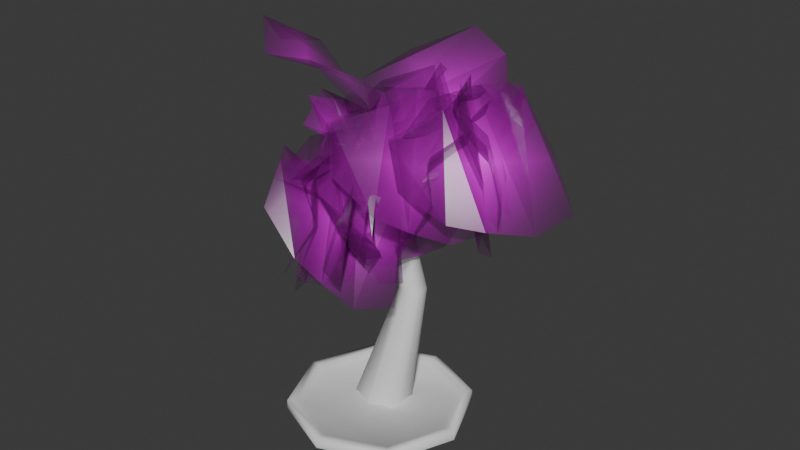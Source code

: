 # Source: maple_tree.blend  (saved by Blender 4.0.36; exported with 4.5.12 LTS)
import bpy
from mathutils import Matrix  # noqa: F401  (used for matrix-valued properties, if any)

bpy.ops.wm.read_factory_settings(use_empty=True)
scene = bpy.context.scene
scene.name = 'Scene'

# ---- collections
col_collection = bpy.data.collections.new('Collection'); scene.collection.children.link(col_collection)
col_mapletree = bpy.data.collections.new('MapleTree'); col_collection.children.link(col_mapletree)

# ---- images (referenced by path relative to the original .blend; pixels are not part of the script)
import os
ASSET_DIR = os.environ.get("B2B_ASSET_DIR", "")  # directory of the original .blend (textures are referenced by path, not embedded)
HERE = os.path.dirname(os.path.abspath(__file__))  # packed textures are extracted next to this script under _unpacked/

def load_image(name, relpath, width, height, colorspace="sRGB"):
    """Load a texture the original file referenced (path relative to the .blend, or extracted next to this script)."""
    p = next((c for c in (os.path.join(HERE, relpath), os.path.join(ASSET_DIR, relpath)) if relpath and os.path.exists(c)), "")
    if p:
        img = bpy.data.images.load(p, check_existing=True)
        img.name = name
    else:  # same state as the original file: an image datablock whose file is absent (Cycles renders it pink)
        img = bpy.data.images.new(name, width, height)
        img.source = "FILE"
        img.filepath = "//" + (relpath or name)
    img.colorspace_settings.name = colorspace
    return img
img_tcom_tree_norwaymaplebranch03_512_albedo_png = load_image('TCom_Tree_NorwayMapleBranch03_512_albedo.png', 'TCom_Tree_NorwayMapleBranch03_512_albedo.png', 1024, 1024, 'sRGB')
img_tcom_tree_norwaymaplebranch03_512_normal_png = load_image('TCom_Tree_NorwayMapleBranch03_512_normal.png', 'TCom_Tree_NorwayMapleBranch03_512_normal.png', 1024, 1024, 'Non-Color')
img_tcom_tree_norwaymaplebranch03_512_roughness_png = load_image('TCom_Tree_NorwayMapleBranch03_512_roughness.png', 'TCom_Tree_NorwayMapleBranch03_512_roughness.png', 1024, 1024, 'Non-Color')
img_tcom_tree_norwaymaplebranch03_512_alpha_png = load_image('TCom_Tree_NorwayMapleBranch03_512_alpha.png', 'TCom_Tree_NorwayMapleBranch03_512_alpha.png', 1024, 1024, 'Non-Color')

# ---- materials (node trees are filled in below, after node groups)
mat_material_001 = bpy.data.materials.new('Material.001')
mat_material_001.use_transparent_shadow = False
mat_material = bpy.data.materials.new('Material')
mat_material.alpha_threshold = 0.0
mat_material.use_transparent_shadow = False
mat_material.roughness = 0.5
mat_material.line_color = (0.0, 0.0, 0.0, 1.0)
mat_tcom_tree_norwaymaplebranch03_512_albedo = bpy.data.materials.new('TCom_Tree_NorwayMapleBranch03_512_albedo')
mat_tcom_tree_norwaymaplebranch03_512_albedo.surface_render_method = 'BLENDED'
mat_tcom_tree_norwaymaplebranch03_512_albedo.blend_method = 'BLEND'

# ---- material node trees
mat_material_001.use_nodes = True; mat_material_001.node_tree.nodes.clear()
_N = mat_material_001.node_tree.nodes; _L = mat_material_001.node_tree.links
n0 = _N.new('ShaderNodeBsdfPrincipled'); n0.name = 'Principled BSDF'; n0.location = (10, 300)
n0.inputs[3].default_value = 1.45
n1 = _N.new('ShaderNodeOutputMaterial'); n1.name = 'Material Output'; n1.location = (300, 300)
_L.new(n0.outputs[0], n1.inputs[0])
n1.is_active_output = True
mat_material.use_nodes = True; mat_material.node_tree.nodes.clear()
_N = mat_material.node_tree.nodes; _L = mat_material.node_tree.links
n0 = _N.new('ShaderNodeOutputMaterial'); n0.name = 'Material Output'; n0.location = (300, 300)
n1 = _N.new('ShaderNodeBsdfPrincipled'); n1.name = 'Principled BSDF'; n1.location = (10, 300)
n1.inputs[3].default_value = 1.45
_L.new(n1.outputs[0], n0.inputs[0])
n0.is_active_output = True
mat_tcom_tree_norwaymaplebranch03_512_albedo.use_nodes = True; mat_tcom_tree_norwaymaplebranch03_512_albedo.node_tree.nodes.clear()
_N = mat_tcom_tree_norwaymaplebranch03_512_albedo.node_tree.nodes; _L = mat_tcom_tree_norwaymaplebranch03_512_albedo.node_tree.links
n0 = _N.new('ShaderNodeTexImage'); n0.name = 'Image Texture'; n0.location = (-436, 302)
n0.image = img_tcom_tree_norwaymaplebranch03_512_albedo_png
n0.extension = 'CLIP'
n1 = _N.new('ShaderNodeNormalMap'); n1.name = 'Normal Map'; n1.location = (284, -269)
n2 = _N.new('ShaderNodeOutputMaterial'); n2.name = 'Material Output'; n2.location = (817, 294)
n3 = _N.new('ShaderNodeBsdfPrincipled'); n3.name = 'Principled BSDF'; n3.location = (586, 300)
n3.inputs[3].default_value = 1.45
n4 = _N.new('ShaderNodeTexImage'); n4.name = 'Image Texture.003'; n4.location = (-46, -311)
n4.image = img_tcom_tree_norwaymaplebranch03_512_normal_png
n4.extension = 'CLIP'
n5 = _N.new('ShaderNodeTexImage'); n5.name = 'Image Texture.001'; n5.location = (-436, 7)
n5.image = img_tcom_tree_norwaymaplebranch03_512_roughness_png
n5.extension = 'CLIP'
n6 = _N.new('ShaderNodeTexImage'); n6.name = 'Image Texture.002'; n6.location = (-434, -310)
n6.image = img_tcom_tree_norwaymaplebranch03_512_alpha_png
n6.extension = 'CLIP'
_L.new(n0.outputs[0], n3.inputs[0])
_L.new(n3.outputs[0], n2.inputs[0])
_L.new(n4.outputs[0], n1.inputs[1])
_L.new(n5.outputs[0], n3.inputs[2])
_L.new(n6.outputs[1], n3.inputs[4])
n2.is_active_output = True

# ---- world
world_world = bpy.data.worlds.new('World'); scene.world = world_world
world_world.use_nodes = True; world_world.node_tree.nodes.clear()
_N = world_world.node_tree.nodes; _L = world_world.node_tree.links
n0 = _N.new('ShaderNodeOutputWorld'); n0.name = 'World Output'; n0.location = (300, 300)
n1 = _N.new('ShaderNodeBackground'); n1.name = 'Background'; n1.location = (10, 300)
n1.inputs[0].default_value = (0.05088, 0.05088, 0.05088, 1.0)
_L.new(n1.outputs[0], n0.inputs[0])
n0.is_active_output = True
world_world.color = (0.05088, 0.05088, 0.05088)
world_world.use_sun_shadow = False
world_world.sun_shadow_jitter_overblur = 0.0

# ---- meshes
me_circle = bpy.data.meshes.new('Circle')
me_circle.from_pydata([(0.0, 2.0, 0.0), (-1.414, 1.414, 0.0), (-2.0, 0.0, 0.0), (-1.414, -1.414, 0.0), (0.0, -2.0, 0.0), (1.414, -1.414, 0.0), (2.0, 0.0, 0.0), (1.414, 1.414, 0.0), (0.0, 1.796, 0.2), (-1.27, 1.27, 0.2001), (-1.796, 0.0, 0.2), (-1.27, -1.27, 0.2), (0.0, -1.796, 0.2), (1.27, -1.27, 0.2), (1.796, 0.0, 0.2), (1.27, 1.27, 0.2), (0.0, 2.0, 0.2), (-1.414, 1.414, 0.2), (-2.0, 0.0, 0.2), (-1.414, -1.414, 0.2), (0.0, -2.0, 0.2), (1.414, -1.414, 0.2), (2.0, 0.0, 0.2), (1.414, 1.414, 0.2), (-6.024e-10, 1.714, 0.09415), (-1.212, 1.212, 0.09416), (-1.714, 6.834e-10, 0.09415), (-1.212, -1.212, 0.09415), (-6.024e-10, -1.714, 0.09415), (1.212, -1.212, 0.09415), (1.714, 6.834e-10, 0.09415), (1.212, 1.212, 0.09415), (0.0, 0.0, 0.4397)], [], [(25, 32, 31, 24), (8, 9, 25, 24), (7, 0, 16, 23), (0, 1, 17, 16), (4, 5, 21, 20), (1, 2, 18, 17), (5, 6, 22, 21), (2, 3, 19, 18), (6, 7, 23, 22), (9, 8, 16, 17), (10, 9, 17, 18), (11, 10, 18, 19), (12, 11, 19, 20), (13, 12, 20, 21), (14, 13, 21, 22), (15, 14, 22, 23), (8, 15, 23, 16), (12, 13, 29, 28), (9, 10, 26, 25), (13, 14, 30, 29), (10, 11, 27, 26), (14, 15, 31, 30), (11, 12, 28, 27), (15, 8, 24, 31), (32, 29, 30, 31), (26, 27, 32, 25), (27, 28, 29, 32), (3, 4, 20, 19)])
me_circle.polygons.foreach_set('use_smooth', [True] * 28)
me_circle.polygons.foreach_set('material_index', [1, 0, 0, 0, 0, 0, 0, 0, 0, 0, 0, 0, 0, 0, 0, 0, 0, 0, 0, 0, 0, 0, 0, 0, 1, 1, 1, 0])
_uv = me_circle.uv_layers.new(name='UVMap')
_uv.uv.foreach_set('vector', [0.1239, 0.5616, 0.498, 0.4974, 0.5662, 0.8731, 0.2817, 0.8096, 0.262, 0.8377, 0.09287, 0.5668, 0.1239, 0.5616, 0.2817, 0.8096, 0.59, 0.9998, 0.2035, 0.9216, 0.2331, 0.8786, 0.5804, 0.9502, 0.2035, 0.9216, 2.91e-08, 0.5825, 0.0493, 0.574, 0.2331, 0.8786, 0.7922, 0.07717, 0.9991, 0.4079, 0.9499, 0.4174, 0.7635, 0.1196, 2.91e-08, 0.5825, 0.08037, 0.2043, 0.1224, 0.2331, 0.0493, 0.574, 0.9991, 0.4079, 0.9222, 0.7912, 0.8796, 0.7624, 0.9499, 0.4174, 0.08037, 0.2043, 0.4107, 7.092e-08, 0.42, 0.04906, 0.1224, 0.2331, 0.9222, 0.7912, 0.59, 0.9998, 0.5804, 0.9502, 0.8796, 0.7624, 0.09287, 0.5668, 0.262, 0.8377, 0.2331, 0.8786, 0.0493, 0.574, 0.1625, 0.2614, 0.09287, 0.5668, 0.0493, 0.574, 0.1224, 0.2331, 0.4277, 0.09247, 0.1625, 0.2614, 0.1224, 0.2331, 0.42, 0.04906, 0.7354, 0.1601, 0.4277, 0.09247, 0.42, 0.04906, 0.7635, 0.1196, 0.9063, 0.4253, 0.7354, 0.1601, 0.7635, 0.1196, 0.9499, 0.4174, 0.8388, 0.7342, 0.9063, 0.4253, 0.9499, 0.4174, 0.8796, 0.7624, 0.5725, 0.9064, 0.8388, 0.7342, 0.8796, 0.7624, 0.5804, 0.9502, 0.262, 0.8377, 0.5725, 0.9064, 0.5804, 0.9502, 0.2331, 0.8786, 0.7354, 0.1601, 0.9063, 0.4253, 0.8732, 0.4315, 0.7164, 0.1879, 0.09287, 0.5668, 0.1625, 0.2614, 0.19, 0.2804, 0.1239, 0.5616, 0.9063, 0.4253, 0.8388, 0.7342, 0.8109, 0.7151, 0.8732, 0.4315, 0.1625, 0.2614, 0.4277, 0.09247, 0.4337, 0.1255, 0.19, 0.2804, 0.8388, 0.7342, 0.5725, 0.9064, 0.5662, 0.8731, 0.8109, 0.7151, 0.4277, 0.09247, 0.7354, 0.1601, 0.7164, 0.1879, 0.4337, 0.1255, 0.5725, 0.9064, 0.262, 0.8377, 0.2817, 0.8096, 0.5662, 0.8731, 0.498, 0.4974, 0.8732, 0.4315, 0.8109, 0.7151, 0.5662, 0.8731, 0.19, 0.2804, 0.4337, 0.1255, 0.498, 0.4974, 0.1239, 0.5616, 0.4337, 0.1255, 0.7164, 0.1879, 0.8732, 0.4315, 0.498, 0.4974, 0.4107, 7.092e-08, 0.7922, 0.07717, 0.7635, 0.1196, 0.42, 0.04906])
me_circle.materials.append(mat_material_001)
me_circle.materials.append(mat_material)
me_circle.update()
me_cube_005 = bpy.data.meshes.new('Cube.005')
me_cube_005.from_pydata([(-0.3234, -0.2116, -0.02684), (-0.3234, 0.2116, -0.02684), (0.3234, -0.2116, -0.02684), (0.3234, 0.2116, -0.02684), (0.0, 0.3234, -0.02684), (0.0, -0.3234, -0.02684), (0.2632, 0.2425, 1.778), (0.4026, 0.2919, 1.782), (0.5419, 0.2425, 1.785), (0.2632, 0.05559, 1.778), (0.5419, 0.05559, 1.785), (0.4026, 0.006204, 1.782), (-0.05298, 0.411, 2.638), (0.02689, 0.4396, 2.66), (0.1093, 0.4109, 2.644), (-0.05583, 0.306, 2.645), (0.1067, 0.3029, 2.632), (0.0294, 0.2759, 2.644), (-0.3234, 0.0, -0.02684), (0.3234, 0.0, -0.02684), (0.2632, 0.1491, 1.778), (0.5419, 0.1491, 1.785), (-0.05298, 0.3615, 2.651), (0.1067, 0.3562, 2.634), (0.02356, 0.3485, 2.688), (0.6429, 0.3463, 3.275), (0.6429, 0.2927, 3.275), (0.5971, 0.2645, 3.343), (0.5971, 0.3463, 3.343), (-0.0319, 0.7012, 3.479), (0.07652, 0.6718, 3.498), (0.07582, 0.6017, 3.516), (-0.02706, 0.6144, 3.545), (0.1558, 1.034, 3.815), (-0.7082, 0.3143, 3.121), (-0.6017, 0.3375, 3.155), (-0.7198, 0.2452, 3.128), (-0.6251, 0.2359, 3.187), (0.04968, -0.1165, 2.849), (0.04373, -0.09605, 2.984), (-0.09927, -0.3785, 3.021), (-0.07082, -0.1838, 2.901), (-0.07084, -0.1485, 2.959), (0.01818, -0.2042, 2.871), (0.01288, -0.1926, 2.974), (0.4069, -0.5824, 2.759), (0.7079, 0.3448, 3.375), (0.7478, 0.3448, 3.31), (0.7478, 0.2936, 3.31), (0.7079, 0.2666, 3.375), (0.9243, -0.3614, 3.498), (0.7663, 0.7179, 3.359), (-0.6258, 0.3478, 3.264), (-0.648, 0.2525, 3.293), (-0.7251, 0.3258, 3.231), (-0.736, 0.2609, 3.237), (-0.7121, 0.02998, 3.399), (-0.5996, 0.9946, 3.167), (0.06782, 0.7332, 3.539), (0.06687, 0.6706, 3.559), (-0.02915, 0.6838, 3.584), (-0.03323, 0.7589, 3.52), (0.6095, 0.7167, 3.612), (-0.4644, 1.053, 3.401), (1.421, 0.318, 3.432), (-0.9778, 0.3428, 3.774)], [], [(0, 9, 20, 18), (4, 7, 8, 3), (2, 10, 11, 5), (5, 11, 9, 0), (20, 6, 1, 18), (19, 21, 10, 2), (3, 8, 21, 19), (20, 9, 15, 22), (8, 14, 23, 21), (10, 16, 17, 11), (20, 22, 12, 6), (7, 13, 14, 8), (22, 42, 39, 24), (13, 24, 32, 29), (9, 11, 17, 15), (24, 13, 35, 37), (54, 65, 52), (10, 21, 23, 16), (23, 24, 28, 25), (17, 16, 26, 27), (16, 23, 25, 26), (14, 13, 29, 30), (23, 14, 30, 31), (24, 23, 31, 32), (53, 65, 55), (22, 24, 37, 36), (12, 22, 36, 34), (13, 12, 34, 35), (55, 65, 54), (43, 44, 40), (52, 65, 53), (42, 41, 40), (41, 43, 40), (17, 24, 39, 38), (15, 41, 42, 22), (44, 42, 40), (44, 45, 39), (38, 43, 41), (44, 39, 42), (38, 41, 15, 17), (39, 45, 38), (43, 45, 44), (26, 50, 27), (43, 38, 45), (6, 12, 13, 7), (26, 25, 47, 48), (28, 27, 49, 46), (48, 49, 50), (47, 51, 46), (28, 51, 25), (48, 50, 26), (27, 50, 49), (46, 51, 28), (37, 56, 36), (25, 51, 47), (34, 36, 55, 54), (53, 56, 37), (30, 62, 31), (37, 35, 52, 53), (55, 56, 53), (34, 57, 35), (55, 36, 56), (35, 57, 52), (52, 57, 54), (54, 57, 34), (32, 31, 59, 60), (30, 29, 61, 58), (32, 60, 63), (58, 59, 62), (32, 63, 29), (31, 62, 59), (58, 62, 30), (61, 63, 60), (29, 63, 61), (47, 64, 48), (49, 64, 46), (48, 64, 49), (46, 64, 47), (24, 17, 27, 28), (1, 6, 7, 4), (61, 60, 33), (59, 58, 33), (60, 59, 33), (58, 61, 33)])
me_cube_005.polygons.foreach_set('use_smooth', [True] * 84)
_uv = me_cube_005.uv_layers.new(name='UVMap')
_uv.uv.foreach_set('vector', [0.4743, 0.7257, 0.4743, 0.2476, 0.4989, 0.2434, 0.5299, 0.7162, 0.3745, 0.7148, 0.4364, 0.2254, 0.4743, 0.2216, 0.4627, 0.7082, 0.01616, 0.7151, -1.246e-09, 0.223, 0.03146, 0.2291, 0.08948, 0.7269, 0.08948, 0.7269, 0.03146, 0.2291, 0.07084, 0.2312, 0.1807, 0.7298, 0.5299, 0.2421, 0.5547, 0.2395, 0.586, 0.71, 0.5299, 0.7159, 0.2361, 0.7199, 0.267, 0.2547, 0.2915, 0.2591, 0.2915, 0.7299, 0.1807, 0.7099, 0.2425, 0.2503, 0.267, 0.2547, 0.2361, 0.7199, 0.4989, 0.2434, 0.4743, 0.2476, 0.4966, 0.004015, 0.511, -1.591e-08, 0.2425, 0.2503, 0.2481, 1.388e-08, 0.2621, 0.00504, 0.267, 0.2547, -1.246e-09, 0.223, 0.139, 0.000312, 0.1566, -1.619e-08, 0.03146, 0.2291, 0.5299, 0.2421, 0.5579, -7.811e-09, 0.5714, 0.00211, 0.5547, 0.2395, 0.4364, 0.2254, 0.3114, -5.767e-08, 0.3343, 0.002539, 0.4743, 0.2216, 0.9, 0.6341, 0.8561, 0.4908, 0.8904, 0.4914, 0.9188, 0.6214, 0.9442, 0.5974, 0.9188, 0.5974, 0.9188, 0.3576, 0.9459, 0.3674, 0.07084, 0.2312, 0.03146, 0.2291, 0.1566, -1.619e-08, 0.1807, 0.000439, 0.8107, 0.9069, 0.799, 0.9293, 0.7116, 0.7874, 0.7242, 0.7613, 0.9648, 0.8137, 0.9915, 0.6563, 0.9915, 0.8207, 0.2915, 0.2591, 0.267, 0.2547, 0.2621, 0.00504, 0.276, 0.008048, 0.586, 0.9444, 0.5602, 0.9482, 0.5602, 0.7159, 0.5812, 0.7214, 0.9508, 0.2402, 0.9362, 0.2303, 0.9335, 0.006999, 0.9508, 7.18e-08, 0.4743, 0.8679, 0.4602, 0.8662, 0.4601, 0.7255, 0.4743, 0.7267, 0.8282, 0.6508, 0.8058, 0.6563, 0.6903, 0.4642, 0.7149, 0.4473, 0.9335, 0.243, 0.9202, 0.2365, 0.9143, -1.355e-07, 0.9335, 0.000635, 0.9143, 0.2385, 0.8957, 0.2541, 0.8883, 0.01059, 0.9143, -3.241e-08, 0.9648, 0.9762, 0.9694, 0.8207, 0.9927, 0.9762, 0.06246, 0.9258, 0.04238, 0.9369, 0.03483, 0.741, 0.06246, 0.7298, 0.01302, 0.9508, -1.311e-08, 0.9466, 6.463e-09, 0.7298, 0.01661, 0.737, 0.4531, 0.9515, 0.4357, 0.9387, 0.4357, 0.7255, 0.4599, 0.7423, 0.3156, 0.8125, 0.4357, 0.7255, 0.3262, 0.8264, 0.08469, 0.987, 0.06246, 0.9708, 0.08469, 0.9207, 0.6887, 0.7683, 0.586, 0.6563, 0.7005, 0.7438, 0.03483, 0.7913, 0.01661, 0.7913, 0.0173, 0.7298, 0.9015, 0.7989, 0.8796, 0.7854, 0.9381, 0.7505, 0.5577, 0.9455, 0.545, 0.9643, 0.4743, 0.8442, 0.5102, 0.84, 0.02583, 0.9383, 0.01661, 0.7913, 0.03483, 0.7913, 0.03483, 0.9502, 0.8725, 0.4716, 0.8561, 0.4908, 0.8282, 0.4336, 0.8725, 0.4716, 0.9188, 0.3576, 0.8904, 0.4914, 0.8626, 0.8039, 0.8796, 0.7854, 0.9015, 0.7989, 0.8725, 0.4716, 0.8904, 0.4914, 0.8561, 0.4908, 0.8626, 0.8039, 0.9015, 0.7989, 0.8276, 0.9249, 0.8107, 0.9084, 0.4743, 0.8442, 0.5577, 0.7257, 0.5102, 0.84, 0.9615, 0.8532, 0.9381, 0.9863, 0.9381, 0.8385, 0.248, 0.8495, 0.09089, 0.7299, 0.2552, 0.8297, 0.8796, 0.7854, 0.8626, 0.8039, 0.8107, 0.6563, 0.4007, 0.231, 0.2915, 0.008452, 0.3114, -5.767e-08, 0.4364, 0.2254, 0.248, 0.8495, 0.2565, 0.8601, 0.2349, 0.8696, 0.2268, 0.8594, 0.6914, 0.1833, 0.6735, 0.1715, 0.6908, 0.146, 0.7079, 0.1573, 0.9677, 0.1742, 0.9508, 0.1622, 0.9677, -3.484e-08, 0.9677, 0.1006, 0.9677, 2.591e-09, 0.9869, 0.09887, 0.8883, 0.3538, 0.9069, 0.2541, 0.9069, 0.357, 0.2268, 0.8594, 0.09089, 0.7299, 0.248, 0.8495, 0.6735, 0.1715, 0.586, -1.278e-08, 0.6908, 0.146, 0.7079, 0.1573, 0.7985, 0.2003, 0.6914, 0.1833, 0.9738, 0.3327, 0.9738, 0.2547, 0.994, 0.3311, 0.2565, 0.8601, 0.2915, 0.9407, 0.2349, 0.8696, 0.3028, 0.8444, 0.2915, 0.8296, 0.3156, 0.8125, 0.3262, 0.8264, 0.7005, 0.7438, 0.721, 0.6794, 0.7242, 0.7613, 0.9816, 0.5257, 0.9626, 0.6466, 0.9626, 0.5227, 0.7242, 0.7613, 0.7116, 0.7874, 0.6887, 0.7683, 0.7005, 0.7438, 0.8107, 0.9898, 0.8375, 0.9249, 0.8375, 0.9899, 0.9738, 0.1742, 0.9738, 0.3426, 0.9508, 0.1777, 0.3156, 0.8125, 0.2915, 0.8296, 0.3049, 0.7386, 0.7116, 0.7874, 0.586, 0.9091, 0.6887, 0.7683, 0.9648, 0.666, 0.9381, 0.8385, 0.9381, 0.6563, 0.3262, 0.8264, 0.4357, 0.9705, 0.3028, 0.8444, 0.8108, 0.1534, 0.8171, 0.1296, 0.8324, 0.1334, 0.827, 0.1559, 0.7149, 0.4473, 0.6903, 0.4642, 0.6837, 0.4539, 0.7064, 0.4378, 0.8108, 0.1534, 0.827, 0.1559, 0.8883, 0.3037, 0.8488, 0.1393, 0.8324, 0.1334, 0.8883, 1.254e-08, 0.9824, 0.3576, 0.9824, 0.5227, 0.9626, 0.3768, 0.8171, 0.1296, 0.8883, 1.254e-08, 0.8324, 0.1334, 0.7064, 0.4378, 0.8282, 0.3576, 0.7149, 0.4473, 0.8473, 0.1674, 0.8883, 0.3037, 0.827, 0.1559, 0.6903, 0.4642, 0.586, 0.5301, 0.6837, 0.4539, 0.2349, 0.8696, 0.09089, 0.939, 0.2268, 0.8594, 0.6908, 0.146, 0.8108, -1.173e-08, 0.7079, 0.1573, 0.9459, 0.5317, 0.9626, 0.3576, 0.9626, 0.5373, 0.06246, 0.9207, 0.06246, 0.7298, 0.08069, 0.9116, 0.6068, 0.3576, 0.5919, 0.3495, 0.6735, 0.1715, 0.6914, 0.1833, 0.2915, 0.7255, 0.4007, 0.231, 0.4364, 0.2254, 0.3745, 0.7148, 0.9392, 0.3472, 0.9143, 0.3554, 0.9143, 0.243, 0.9593, 0.6549, 0.9459, 0.6437, 0.9593, 0.5373, 1.0, 0.2547, 0.9738, 0.2542, 1.0, 0.1742, 0.7064, 0.4378, 0.6837, 0.4539, 0.6874, 0.3587])
me_cube_005.update()
me_tcom_tree_norwaymaplebranch03_512_albedo = bpy.data.meshes.new('TCom_Tree_NorwayMapleBranch03_512_albedo')
me_tcom_tree_norwaymaplebranch03_512_albedo.from_pydata([(-0.3635, 0.07674, 0.02968), (-0.1788, 0.4092, -0.128), (0.5177, 0.1616, 0.02923), (0.2244, 0.2941, -0.05393), (0.04714, 0.46, 0.02965), (-0.2489, -0.3829, 0.08364), (-0.4433, -0.2923, -0.01586), (0.2263, -0.3216, 0.03404), (0.4743, -0.1073, 0.1063), (0.01836, -0.3649, 0.04071)], [], [(6, 5, 1, 0), (5, 9, 4, 1), (9, 7, 3, 4), (7, 8, 2, 3)])
_uv = me_tcom_tree_norwaymaplebranch03_512_albedo.uv_layers.new(name='UVMap')
_uv.uv.foreach_set('vector', [0.0, 0.1965, 0.25, 0.0923, 0.25, 0.925, 0.0, 0.6228, 0.25, 0.0923, 0.5, 0.1178, 0.5, 0.9387, 0.25, 0.925, 0.5, 0.1178, 0.75, 0.1731, 0.75, 0.8132, 0.5, 0.9387, 0.75, 0.1731, 1.0, 0.5475, 1.0, 0.7024, 0.75, 0.8132])
me_tcom_tree_norwaymaplebranch03_512_albedo.materials.append(mat_tcom_tree_norwaymaplebranch03_512_albedo)
me_tcom_tree_norwaymaplebranch03_512_albedo.update()

# ---- objects
ob_circle_col = bpy.data.objects.new('Circle-col', me_circle)
ob_cube_col = bpy.data.objects.new('Cube-col', me_cube_005)
ob_tcom_tree_norwaymaplebranch03_512_albedo_001 = bpy.data.objects.new('TCom_Tree_NorwayMapleBranch03_512_albedo.001', me_tcom_tree_norwaymaplebranch03_512_albedo)
ob_tcom_tree_norwaymaplebranch03_512_albedo_003 = bpy.data.objects.new('TCom_Tree_NorwayMapleBranch03_512_albedo.003', me_tcom_tree_norwaymaplebranch03_512_albedo)
ob_tcom_tree_norwaymaplebranch03_512_albedo_007 = bpy.data.objects.new('TCom_Tree_NorwayMapleBranch03_512_albedo.007', me_tcom_tree_norwaymaplebranch03_512_albedo)
ob_tcom_tree_norwaymaplebranch03_512_albedo_008 = bpy.data.objects.new('TCom_Tree_NorwayMapleBranch03_512_albedo.008', me_tcom_tree_norwaymaplebranch03_512_albedo)
ob_tcom_tree_norwaymaplebranch03_512_albedo_011 = bpy.data.objects.new('TCom_Tree_NorwayMapleBranch03_512_albedo.011', me_tcom_tree_norwaymaplebranch03_512_albedo)
ob_tcom_tree_norwaymaplebranch03_512_albedo_012 = bpy.data.objects.new('TCom_Tree_NorwayMapleBranch03_512_albedo.012', me_tcom_tree_norwaymaplebranch03_512_albedo)
ob_tcom_tree_norwaymaplebranch03_512_albedo_013 = bpy.data.objects.new('TCom_Tree_NorwayMapleBranch03_512_albedo.013', me_tcom_tree_norwaymaplebranch03_512_albedo)
ob_tcom_tree_norwaymaplebranch03_512_albedo_014 = bpy.data.objects.new('TCom_Tree_NorwayMapleBranch03_512_albedo.014', me_tcom_tree_norwaymaplebranch03_512_albedo)
ob_tcom_tree_norwaymaplebranch03_512_albedo_016 = bpy.data.objects.new('TCom_Tree_NorwayMapleBranch03_512_albedo.016', me_tcom_tree_norwaymaplebranch03_512_albedo)
ob_tcom_tree_norwaymaplebranch03_512_albedo_022 = bpy.data.objects.new('TCom_Tree_NorwayMapleBranch03_512_albedo.022', me_tcom_tree_norwaymaplebranch03_512_albedo)
ob_tcom_tree_norwaymaplebranch03_512_albedo_023 = bpy.data.objects.new('TCom_Tree_NorwayMapleBranch03_512_albedo.023', me_tcom_tree_norwaymaplebranch03_512_albedo)
ob_tcom_tree_norwaymaplebranch03_512_albedo_024 = bpy.data.objects.new('TCom_Tree_NorwayMapleBranch03_512_albedo.024', me_tcom_tree_norwaymaplebranch03_512_albedo)
ob_tcom_tree_norwaymaplebranch03_512_albedo_025 = bpy.data.objects.new('TCom_Tree_NorwayMapleBranch03_512_albedo.025', me_tcom_tree_norwaymaplebranch03_512_albedo)
ob_tcom_tree_norwaymaplebranch03_512_albedo_030 = bpy.data.objects.new('TCom_Tree_NorwayMapleBranch03_512_albedo.030', me_tcom_tree_norwaymaplebranch03_512_albedo)
ob_tcom_tree_norwaymaplebranch03_512_albedo_031 = bpy.data.objects.new('TCom_Tree_NorwayMapleBranch03_512_albedo.031', me_tcom_tree_norwaymaplebranch03_512_albedo)
ob_tcom_tree_norwaymaplebranch03_512_albedo_033 = bpy.data.objects.new('TCom_Tree_NorwayMapleBranch03_512_albedo.033', me_tcom_tree_norwaymaplebranch03_512_albedo)
ob_tcom_tree_norwaymaplebranch03_512_albedo_038 = bpy.data.objects.new('TCom_Tree_NorwayMapleBranch03_512_albedo.038', me_tcom_tree_norwaymaplebranch03_512_albedo)
ob_tcom_tree_norwaymaplebranch03_512_albedo_040 = bpy.data.objects.new('TCom_Tree_NorwayMapleBranch03_512_albedo.040', me_tcom_tree_norwaymaplebranch03_512_albedo)
ob_tcom_tree_norwaymaplebranch03_512_albedo_041 = bpy.data.objects.new('TCom_Tree_NorwayMapleBranch03_512_albedo.041', me_tcom_tree_norwaymaplebranch03_512_albedo)
ob_tcom_tree_norwaymaplebranch03_512_albedo_042 = bpy.data.objects.new('TCom_Tree_NorwayMapleBranch03_512_albedo.042', me_tcom_tree_norwaymaplebranch03_512_albedo)
ob_tcom_tree_norwaymaplebranch03_512_albedo_043 = bpy.data.objects.new('TCom_Tree_NorwayMapleBranch03_512_albedo.043', me_tcom_tree_norwaymaplebranch03_512_albedo)
ob_tcom_tree_norwaymaplebranch03_512_albedo_046 = bpy.data.objects.new('TCom_Tree_NorwayMapleBranch03_512_albedo.046', me_tcom_tree_norwaymaplebranch03_512_albedo)
ob_tcom_tree_norwaymaplebranch03_512_albedo_047 = bpy.data.objects.new('TCom_Tree_NorwayMapleBranch03_512_albedo.047', me_tcom_tree_norwaymaplebranch03_512_albedo)
ob_tcom_tree_norwaymaplebranch03_512_albedo_049 = bpy.data.objects.new('TCom_Tree_NorwayMapleBranch03_512_albedo.049', me_tcom_tree_norwaymaplebranch03_512_albedo)

# ---- transforms, parenting, visibility, modifiers, constraints
ob_circle_col.location = (0.0, 0.0, 0.0)
ob_cube_col.location = (0.0, 0.0, 0.0)
ob_cube_col.scale = (1.697, 1.697, 1.697)
_vg = ob_cube_col.vertex_groups.new(name='Group')
ob_tcom_tree_norwaymaplebranch03_512_albedo_001.parent = ob_cube_col
ob_tcom_tree_norwaymaplebranch03_512_albedo_001.location = (-0.02204, 0.6867, 3.448)
ob_tcom_tree_norwaymaplebranch03_512_albedo_001.rotation_euler = (1.171, -0.1162, -0.6189)
ob_tcom_tree_norwaymaplebranch03_512_albedo_001.scale = (2.0, 2.0, 2.0)
ob_tcom_tree_norwaymaplebranch03_512_albedo_003.parent = ob_cube_col
ob_tcom_tree_norwaymaplebranch03_512_albedo_003.location = (-0.6631, 0.2666, 3.08)
ob_tcom_tree_norwaymaplebranch03_512_albedo_003.rotation_euler = (1.168, -0.3441, -1.446)
ob_tcom_tree_norwaymaplebranch03_512_albedo_003.scale = (2.0, 2.0, 2.0)
ob_tcom_tree_norwaymaplebranch03_512_albedo_007.parent = ob_cube_col
ob_tcom_tree_norwaymaplebranch03_512_albedo_007.location = (-0.6793, 0.3273, 3.101)
ob_tcom_tree_norwaymaplebranch03_512_albedo_007.rotation_euler = (1.901, -0.7085, -0.3862)
ob_tcom_tree_norwaymaplebranch03_512_albedo_007.scale = (2.0, 2.0, 2.0)
ob_tcom_tree_norwaymaplebranch03_512_albedo_008.parent = ob_cube_col
ob_tcom_tree_norwaymaplebranch03_512_albedo_008.location = (-1.209, 0.4161, 4.166)
ob_tcom_tree_norwaymaplebranch03_512_albedo_008.rotation_euler = (2.71, 0.1649, -0.2563)
ob_tcom_tree_norwaymaplebranch03_512_albedo_008.scale = (2.0, 2.0, 2.0)
ob_tcom_tree_norwaymaplebranch03_512_albedo_011.parent = ob_cube_col
ob_tcom_tree_norwaymaplebranch03_512_albedo_011.location = (-0.02478, 0.2156, 2.769)
ob_tcom_tree_norwaymaplebranch03_512_albedo_011.rotation_euler = (2.42, 0.009073, -1.637)
ob_tcom_tree_norwaymaplebranch03_512_albedo_011.scale = (2.0, 2.0, 2.0)
ob_tcom_tree_norwaymaplebranch03_512_albedo_012.parent = ob_cube_col
ob_tcom_tree_norwaymaplebranch03_512_albedo_012.location = (0.04484, -0.03744, 2.831)
ob_tcom_tree_norwaymaplebranch03_512_albedo_012.rotation_euler = (2.061, -0.82, -1.729)
ob_tcom_tree_norwaymaplebranch03_512_albedo_012.scale = (2.0, 2.0, 2.0)
ob_tcom_tree_norwaymaplebranch03_512_albedo_013.parent = ob_cube_col
ob_tcom_tree_norwaymaplebranch03_512_albedo_013.location = (-0.5435, -0.5815, 2.723)
ob_tcom_tree_norwaymaplebranch03_512_albedo_013.rotation_euler = (1.221, 0.4815, -1.14)
ob_tcom_tree_norwaymaplebranch03_512_albedo_013.scale = (2.0, 2.0, 2.0)
ob_tcom_tree_norwaymaplebranch03_512_albedo_014.parent = ob_cube_col
ob_tcom_tree_norwaymaplebranch03_512_albedo_014.location = (-0.4447, -0.4495, 2.763)
ob_tcom_tree_norwaymaplebranch03_512_albedo_014.rotation_euler = (1.596, 0.6461, -1.063)
ob_tcom_tree_norwaymaplebranch03_512_albedo_014.scale = (2.0, 2.0, 2.0)
ob_tcom_tree_norwaymaplebranch03_512_albedo_016.parent = ob_cube_col
ob_tcom_tree_norwaymaplebranch03_512_albedo_016.location = (-0.3516, -0.377, 2.804)
ob_tcom_tree_norwaymaplebranch03_512_albedo_016.rotation_euler = (2.424, -0.0004933, -0.4599)
ob_tcom_tree_norwaymaplebranch03_512_albedo_016.scale = (2.0, 2.0, 2.0)
ob_tcom_tree_norwaymaplebranch03_512_albedo_022.parent = ob_cube_col
ob_tcom_tree_norwaymaplebranch03_512_albedo_022.location = (0.6904, -0.09349, 3.516)
ob_tcom_tree_norwaymaplebranch03_512_albedo_022.rotation_euler = (-0.8927, -2.849, 0.9057)
ob_tcom_tree_norwaymaplebranch03_512_albedo_022.scale = (2.0, 2.0, 2.0)
ob_tcom_tree_norwaymaplebranch03_512_albedo_023.parent = ob_cube_col
ob_tcom_tree_norwaymaplebranch03_512_albedo_023.location = (0.7381, 0.1595, 3.412)
ob_tcom_tree_norwaymaplebranch03_512_albedo_023.rotation_euler = (1.142, 0.9563, -1.463)
ob_tcom_tree_norwaymaplebranch03_512_albedo_023.scale = (2.0, 2.0, 2.0)
ob_tcom_tree_norwaymaplebranch03_512_albedo_024.parent = ob_cube_col
ob_tcom_tree_norwaymaplebranch03_512_albedo_024.location = (0.815, 0.9353, 3.366)
ob_tcom_tree_norwaymaplebranch03_512_albedo_024.rotation_euler = (1.96, 0.04474, -0.5721)
ob_tcom_tree_norwaymaplebranch03_512_albedo_024.scale = (2.0, 2.0, 2.0)
ob_tcom_tree_norwaymaplebranch03_512_albedo_025.parent = ob_cube_col
ob_tcom_tree_norwaymaplebranch03_512_albedo_025.location = (0.8517, 0.9827, 3.398)
ob_tcom_tree_norwaymaplebranch03_512_albedo_025.rotation_euler = (1.022, -0.8805, -0.8278)
ob_tcom_tree_norwaymaplebranch03_512_albedo_025.scale = (2.0, 2.0, 2.0)
ob_tcom_tree_norwaymaplebranch03_512_albedo_030.parent = ob_cube_col
ob_tcom_tree_norwaymaplebranch03_512_albedo_030.location = (-0.767, 0.02147, 3.35)
ob_tcom_tree_norwaymaplebranch03_512_albedo_030.rotation_euler = (0.9639, 0.8234, -1.415)
ob_tcom_tree_norwaymaplebranch03_512_albedo_030.scale = (2.0, 2.0, 2.0)
ob_tcom_tree_norwaymaplebranch03_512_albedo_031.parent = ob_cube_col
ob_tcom_tree_norwaymaplebranch03_512_albedo_031.location = (-0.673, 0.6376, 3.134)
ob_tcom_tree_norwaymaplebranch03_512_albedo_031.rotation_euler = (2.586, 0.2096, -0.7758)
ob_tcom_tree_norwaymaplebranch03_512_albedo_031.scale = (2.0, 2.0, 2.0)
ob_tcom_tree_norwaymaplebranch03_512_albedo_033.parent = ob_cube_col
ob_tcom_tree_norwaymaplebranch03_512_albedo_033.location = (0.05084, 0.7266, 3.528)
ob_tcom_tree_norwaymaplebranch03_512_albedo_033.rotation_euler = (2.012, 0.678, 0.05306)
ob_tcom_tree_norwaymaplebranch03_512_albedo_033.scale = (2.0, 2.0, 2.0)
ob_tcom_tree_norwaymaplebranch03_512_albedo_038.parent = ob_cube_col
ob_tcom_tree_norwaymaplebranch03_512_albedo_038.location = (0.4626, 0.6363, 3.611)
ob_tcom_tree_norwaymaplebranch03_512_albedo_038.rotation_euler = (0.4634, -0.7139, -0.751)
ob_tcom_tree_norwaymaplebranch03_512_albedo_038.scale = (2.0, 2.0, 2.0)
ob_tcom_tree_norwaymaplebranch03_512_albedo_040.parent = ob_cube_col
ob_tcom_tree_norwaymaplebranch03_512_albedo_040.location = (1.413, 0.1276, 3.682)
ob_tcom_tree_norwaymaplebranch03_512_albedo_040.rotation_euler = (-0.8537, 3.126, 0.7195)
ob_tcom_tree_norwaymaplebranch03_512_albedo_040.scale = (2.0, 2.0, 2.0)
ob_tcom_tree_norwaymaplebranch03_512_albedo_041.parent = ob_cube_col
ob_tcom_tree_norwaymaplebranch03_512_albedo_041.location = (0.006588, 1.257, 3.759)
ob_tcom_tree_norwaymaplebranch03_512_albedo_041.rotation_euler = (1.551, 0.7436, 0.4872)
ob_tcom_tree_norwaymaplebranch03_512_albedo_041.scale = (2.0, 2.0, 2.0)
ob_tcom_tree_norwaymaplebranch03_512_albedo_042.parent = ob_cube_col
ob_tcom_tree_norwaymaplebranch03_512_albedo_042.location = (1.063, 0.4004, 3.433)
ob_tcom_tree_norwaymaplebranch03_512_albedo_042.rotation_euler = (1.929, -1.144, -1.023)
ob_tcom_tree_norwaymaplebranch03_512_albedo_042.scale = (2.0, 2.0, 2.0)
ob_tcom_tree_norwaymaplebranch03_512_albedo_043.parent = ob_cube_col
ob_tcom_tree_norwaymaplebranch03_512_albedo_043.location = (1.095, 0.4079, 3.489)
ob_tcom_tree_norwaymaplebranch03_512_albedo_043.rotation_euler = (1.912, 0.07999, -0.5577)
ob_tcom_tree_norwaymaplebranch03_512_albedo_043.scale = (2.0, 2.0, 2.0)
ob_tcom_tree_norwaymaplebranch03_512_albedo_046.parent = ob_cube_col
ob_tcom_tree_norwaymaplebranch03_512_albedo_046.location = (0.007924, -0.5491, 2.796)
ob_tcom_tree_norwaymaplebranch03_512_albedo_046.rotation_euler = (1.565, -0.1527, -0.8835)
ob_tcom_tree_norwaymaplebranch03_512_albedo_046.scale = (2.0, 2.0, 2.0)
ob_tcom_tree_norwaymaplebranch03_512_albedo_047.parent = ob_cube_col
ob_tcom_tree_norwaymaplebranch03_512_albedo_047.location = (0.01311, -0.3243, 2.872)
ob_tcom_tree_norwaymaplebranch03_512_albedo_047.rotation_euler = (2.017, 0.9607, -1.704)
ob_tcom_tree_norwaymaplebranch03_512_albedo_047.scale = (2.0, 2.0, 2.0)
ob_tcom_tree_norwaymaplebranch03_512_albedo_049.parent = ob_cube_col
ob_tcom_tree_norwaymaplebranch03_512_albedo_049.location = (0.003018, -0.542, 2.728)
ob_tcom_tree_norwaymaplebranch03_512_albedo_049.rotation_euler = (-0.7892, -2.453, 0.9389)
ob_tcom_tree_norwaymaplebranch03_512_albedo_049.scale = (2.0, 2.0, 2.0)

# ---- collection membership
col_collection.objects.link(ob_circle_col)
col_mapletree.objects.link(ob_cube_col)
col_mapletree.objects.link(ob_tcom_tree_norwaymaplebranch03_512_albedo_001)
col_mapletree.objects.link(ob_tcom_tree_norwaymaplebranch03_512_albedo_003)
col_mapletree.objects.link(ob_tcom_tree_norwaymaplebranch03_512_albedo_007)
col_mapletree.objects.link(ob_tcom_tree_norwaymaplebranch03_512_albedo_008)
col_mapletree.objects.link(ob_tcom_tree_norwaymaplebranch03_512_albedo_011)
col_mapletree.objects.link(ob_tcom_tree_norwaymaplebranch03_512_albedo_012)
col_mapletree.objects.link(ob_tcom_tree_norwaymaplebranch03_512_albedo_013)
col_mapletree.objects.link(ob_tcom_tree_norwaymaplebranch03_512_albedo_014)
col_mapletree.objects.link(ob_tcom_tree_norwaymaplebranch03_512_albedo_016)
col_mapletree.objects.link(ob_tcom_tree_norwaymaplebranch03_512_albedo_022)
col_mapletree.objects.link(ob_tcom_tree_norwaymaplebranch03_512_albedo_023)
col_mapletree.objects.link(ob_tcom_tree_norwaymaplebranch03_512_albedo_024)
col_mapletree.objects.link(ob_tcom_tree_norwaymaplebranch03_512_albedo_025)
col_mapletree.objects.link(ob_tcom_tree_norwaymaplebranch03_512_albedo_030)
col_mapletree.objects.link(ob_tcom_tree_norwaymaplebranch03_512_albedo_031)
col_mapletree.objects.link(ob_tcom_tree_norwaymaplebranch03_512_albedo_033)
col_mapletree.objects.link(ob_tcom_tree_norwaymaplebranch03_512_albedo_038)
col_mapletree.objects.link(ob_tcom_tree_norwaymaplebranch03_512_albedo_040)
col_mapletree.objects.link(ob_tcom_tree_norwaymaplebranch03_512_albedo_041)
col_mapletree.objects.link(ob_tcom_tree_norwaymaplebranch03_512_albedo_042)
col_mapletree.objects.link(ob_tcom_tree_norwaymaplebranch03_512_albedo_043)
col_mapletree.objects.link(ob_tcom_tree_norwaymaplebranch03_512_albedo_046)
col_mapletree.objects.link(ob_tcom_tree_norwaymaplebranch03_512_albedo_047)
col_mapletree.objects.link(ob_tcom_tree_norwaymaplebranch03_512_albedo_049)

# ---- scene / render settings (as saved in the file)
scene.frame_start = 1; scene.frame_end = 250; scene.frame_set(1)
scene.render.engine = 'BLENDER_EEVEE_NEXT'
scene.cycles.sampling_pattern = 'TABULATED_SOBOL'
bpy.context.view_layer.update()

# ---- added for rendering (the .blend has no active camera and no usable light): camera, sun
cam_auto = bpy.data.cameras.new('AutoCamera')
cam_auto.lens = 50.0
cam_auto.sensor_width = 36.0
cam_auto.clip_end = 1000.0
ob_auto_camera = bpy.data.objects.new('AutoCamera', cam_auto)
scene.collection.objects.link(ob_auto_camera)
ob_auto_camera.location = (12.9068, -14.8242, 14.3859)
ob_auto_camera.rotation_euler = (1.09748, -7.21219e-08, 0.694738)
scene.camera = ob_auto_camera
light_auto_sun = bpy.data.lights.new('AutoSun', 'SUN')
light_auto_sun.energy = 3.0
light_auto_sun.angle = 0.0523599
ob_auto_sun = bpy.data.objects.new('AutoSun', light_auto_sun)
scene.collection.objects.link(ob_auto_sun)
ob_auto_sun.rotation_euler = (0.872665, 0.174533, 0.523599)
bpy.context.view_layer.update()
